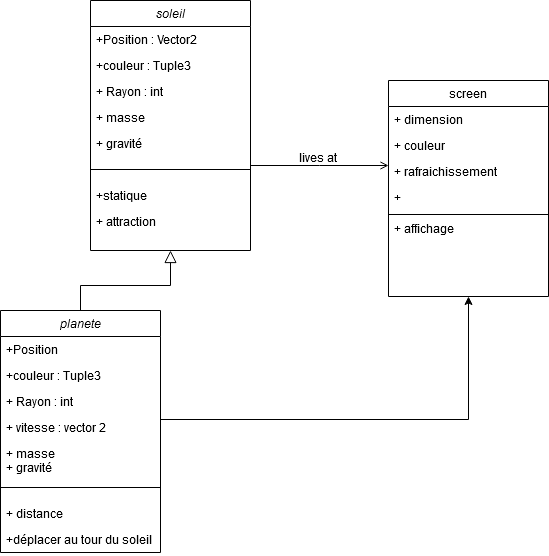

The diagram above was exported from draw.io. Its source (the exported page's mxGraphModel, read from the mxfile embedded in the PNG):
<mxGraphModel dx="1102" dy="557" grid="1" gridSize="10" guides="1" tooltips="1" connect="1" arrows="1" fold="1" page="1" pageScale="1" pageWidth="827" pageHeight="1169" math="0" shadow="0">
  <root>
    <mxCell id="WIyWlLk6GJQsqaUBKTNV-0" />
    <mxCell id="WIyWlLk6GJQsqaUBKTNV-1" parent="WIyWlLk6GJQsqaUBKTNV-0" />
    <mxCell id="zkfFHV4jXpPFQw0GAbJ--0" value="soleil" style="swimlane;fontStyle=2;align=center;verticalAlign=top;childLayout=stackLayout;horizontal=1;startSize=26;horizontalStack=0;resizeParent=1;resizeLast=0;collapsible=1;marginBottom=0;rounded=0;shadow=0;strokeWidth=1;" parent="WIyWlLk6GJQsqaUBKTNV-1" vertex="1">
      <mxGeometry x="210" y="40" width="160" height="250" as="geometry">
        <mxRectangle x="230" y="140" width="160" height="26" as="alternateBounds" />
      </mxGeometry>
    </mxCell>
    <mxCell id="zkfFHV4jXpPFQw0GAbJ--1" value="+Position : Vector2" style="text;align=left;verticalAlign=top;spacingLeft=4;spacingRight=4;overflow=hidden;rotatable=0;points=[[0,0.5],[1,0.5]];portConstraint=eastwest;" parent="zkfFHV4jXpPFQw0GAbJ--0" vertex="1">
      <mxGeometry y="26" width="160" height="26" as="geometry" />
    </mxCell>
    <mxCell id="zkfFHV4jXpPFQw0GAbJ--2" value="+couleur : Tuple3" style="text;align=left;verticalAlign=top;spacingLeft=4;spacingRight=4;overflow=hidden;rotatable=0;points=[[0,0.5],[1,0.5]];portConstraint=eastwest;rounded=0;shadow=0;html=0;" parent="zkfFHV4jXpPFQw0GAbJ--0" vertex="1">
      <mxGeometry y="52" width="160" height="26" as="geometry" />
    </mxCell>
    <mxCell id="zkfFHV4jXpPFQw0GAbJ--3" value="+ Rayon : int&#10;" style="text;align=left;verticalAlign=top;spacingLeft=4;spacingRight=4;overflow=hidden;rotatable=0;points=[[0,0.5],[1,0.5]];portConstraint=eastwest;rounded=0;shadow=0;html=0;" parent="zkfFHV4jXpPFQw0GAbJ--0" vertex="1">
      <mxGeometry y="78" width="160" height="26" as="geometry" />
    </mxCell>
    <mxCell id="dxZFUxAAGDwa47WCEwTl-12" value="+ masse&#10;" style="text;align=left;verticalAlign=top;spacingLeft=4;spacingRight=4;overflow=hidden;rotatable=0;points=[[0,0.5],[1,0.5]];portConstraint=eastwest;rounded=0;shadow=0;html=0;" vertex="1" parent="zkfFHV4jXpPFQw0GAbJ--0">
      <mxGeometry y="104" width="160" height="26" as="geometry" />
    </mxCell>
    <mxCell id="dxZFUxAAGDwa47WCEwTl-13" value="+ gravité" style="text;align=left;verticalAlign=top;spacingLeft=4;spacingRight=4;overflow=hidden;rotatable=0;points=[[0,0.5],[1,0.5]];portConstraint=eastwest;rounded=0;shadow=0;html=0;" vertex="1" parent="zkfFHV4jXpPFQw0GAbJ--0">
      <mxGeometry y="130" width="160" height="26" as="geometry" />
    </mxCell>
    <mxCell id="zkfFHV4jXpPFQw0GAbJ--4" value="" style="line;html=1;strokeWidth=1;align=left;verticalAlign=middle;spacingTop=-1;spacingLeft=3;spacingRight=3;rotatable=0;labelPosition=right;points=[];portConstraint=eastwest;" parent="zkfFHV4jXpPFQw0GAbJ--0" vertex="1">
      <mxGeometry y="156" width="160" height="26" as="geometry" />
    </mxCell>
    <mxCell id="zkfFHV4jXpPFQw0GAbJ--5" value="+statique" style="text;align=left;verticalAlign=top;spacingLeft=4;spacingRight=4;overflow=hidden;rotatable=0;points=[[0,0.5],[1,0.5]];portConstraint=eastwest;" parent="zkfFHV4jXpPFQw0GAbJ--0" vertex="1">
      <mxGeometry y="182" width="160" height="26" as="geometry" />
    </mxCell>
    <mxCell id="dxZFUxAAGDwa47WCEwTl-15" value="+ attraction" style="text;align=left;verticalAlign=top;spacingLeft=4;spacingRight=4;overflow=hidden;rotatable=0;points=[[0,0.5],[1,0.5]];portConstraint=eastwest;" vertex="1" parent="zkfFHV4jXpPFQw0GAbJ--0">
      <mxGeometry y="208" width="160" height="26" as="geometry" />
    </mxCell>
    <mxCell id="zkfFHV4jXpPFQw0GAbJ--12" value="" style="endArrow=block;endSize=10;endFill=0;shadow=0;strokeWidth=1;rounded=0;edgeStyle=elbowEdgeStyle;elbow=vertical;" parent="WIyWlLk6GJQsqaUBKTNV-1" target="zkfFHV4jXpPFQw0GAbJ--0" edge="1">
      <mxGeometry width="160" relative="1" as="geometry">
        <mxPoint x="200" y="360" as="sourcePoint" />
        <mxPoint x="200" y="203" as="targetPoint" />
      </mxGeometry>
    </mxCell>
    <mxCell id="zkfFHV4jXpPFQw0GAbJ--17" value="screen" style="swimlane;fontStyle=0;align=center;verticalAlign=top;childLayout=stackLayout;horizontal=1;startSize=26;horizontalStack=0;resizeParent=1;resizeLast=0;collapsible=1;marginBottom=0;rounded=0;shadow=0;strokeWidth=1;" parent="WIyWlLk6GJQsqaUBKTNV-1" vertex="1">
      <mxGeometry x="508" y="120" width="160" height="216" as="geometry">
        <mxRectangle x="550" y="140" width="160" height="26" as="alternateBounds" />
      </mxGeometry>
    </mxCell>
    <mxCell id="zkfFHV4jXpPFQw0GAbJ--18" value="+ dimension" style="text;align=left;verticalAlign=top;spacingLeft=4;spacingRight=4;overflow=hidden;rotatable=0;points=[[0,0.5],[1,0.5]];portConstraint=eastwest;" parent="zkfFHV4jXpPFQw0GAbJ--17" vertex="1">
      <mxGeometry y="26" width="160" height="26" as="geometry" />
    </mxCell>
    <mxCell id="zkfFHV4jXpPFQw0GAbJ--19" value="+ couleur" style="text;align=left;verticalAlign=top;spacingLeft=4;spacingRight=4;overflow=hidden;rotatable=0;points=[[0,0.5],[1,0.5]];portConstraint=eastwest;rounded=0;shadow=0;html=0;" parent="zkfFHV4jXpPFQw0GAbJ--17" vertex="1">
      <mxGeometry y="52" width="160" height="26" as="geometry" />
    </mxCell>
    <mxCell id="zkfFHV4jXpPFQw0GAbJ--20" value="+ rafraichissement" style="text;align=left;verticalAlign=top;spacingLeft=4;spacingRight=4;overflow=hidden;rotatable=0;points=[[0,0.5],[1,0.5]];portConstraint=eastwest;rounded=0;shadow=0;html=0;" parent="zkfFHV4jXpPFQw0GAbJ--17" vertex="1">
      <mxGeometry y="78" width="160" height="26" as="geometry" />
    </mxCell>
    <mxCell id="zkfFHV4jXpPFQw0GAbJ--21" value="+" style="text;align=left;verticalAlign=top;spacingLeft=4;spacingRight=4;overflow=hidden;rotatable=0;points=[[0,0.5],[1,0.5]];portConstraint=eastwest;rounded=0;shadow=0;html=0;" parent="zkfFHV4jXpPFQw0GAbJ--17" vertex="1">
      <mxGeometry y="104" width="160" height="26" as="geometry" />
    </mxCell>
    <mxCell id="zkfFHV4jXpPFQw0GAbJ--23" value="" style="line;html=1;strokeWidth=1;align=left;verticalAlign=middle;spacingTop=-1;spacingLeft=3;spacingRight=3;rotatable=0;labelPosition=right;points=[];portConstraint=eastwest;" parent="zkfFHV4jXpPFQw0GAbJ--17" vertex="1">
      <mxGeometry y="130" width="160" height="8" as="geometry" />
    </mxCell>
    <mxCell id="zkfFHV4jXpPFQw0GAbJ--26" value="" style="endArrow=open;shadow=0;strokeWidth=1;rounded=0;endFill=1;edgeStyle=elbowEdgeStyle;elbow=vertical;" parent="WIyWlLk6GJQsqaUBKTNV-1" source="zkfFHV4jXpPFQw0GAbJ--0" target="zkfFHV4jXpPFQw0GAbJ--17" edge="1">
      <mxGeometry x="0.5" y="41" relative="1" as="geometry">
        <mxPoint x="380" y="192" as="sourcePoint" />
        <mxPoint x="540" y="192" as="targetPoint" />
        <mxPoint x="-40" y="32" as="offset" />
      </mxGeometry>
    </mxCell>
    <mxCell id="zkfFHV4jXpPFQw0GAbJ--29" value="lives at" style="text;html=1;resizable=0;points=[];;align=center;verticalAlign=middle;labelBackgroundColor=none;rounded=0;shadow=0;strokeWidth=1;fontSize=12;" parent="zkfFHV4jXpPFQw0GAbJ--26" vertex="1" connectable="0">
      <mxGeometry x="0.5" y="49" relative="1" as="geometry">
        <mxPoint x="-38" y="40" as="offset" />
      </mxGeometry>
    </mxCell>
    <mxCell id="dxZFUxAAGDwa47WCEwTl-2" style="edgeStyle=orthogonalEdgeStyle;rounded=0;orthogonalLoop=1;jettySize=auto;html=1;entryX=0.5;entryY=1;entryDx=0;entryDy=0;" edge="1" parent="WIyWlLk6GJQsqaUBKTNV-1" target="zkfFHV4jXpPFQw0GAbJ--17">
      <mxGeometry relative="1" as="geometry">
        <mxPoint x="600" y="459" as="targetPoint" />
        <mxPoint x="280" y="459" as="sourcePoint" />
      </mxGeometry>
    </mxCell>
    <mxCell id="dxZFUxAAGDwa47WCEwTl-4" value="planete" style="swimlane;fontStyle=2;align=center;verticalAlign=top;childLayout=stackLayout;horizontal=1;startSize=26;horizontalStack=0;resizeParent=1;resizeLast=0;collapsible=1;marginBottom=0;rounded=0;shadow=0;strokeWidth=1;" vertex="1" parent="WIyWlLk6GJQsqaUBKTNV-1">
      <mxGeometry x="120" y="350" width="160" height="242" as="geometry">
        <mxRectangle x="230" y="140" width="160" height="26" as="alternateBounds" />
      </mxGeometry>
    </mxCell>
    <mxCell id="dxZFUxAAGDwa47WCEwTl-5" value="+Position &#10;&#10;" style="text;align=left;verticalAlign=top;spacingLeft=4;spacingRight=4;overflow=hidden;rotatable=0;points=[[0,0.5],[1,0.5]];portConstraint=eastwest;" vertex="1" parent="dxZFUxAAGDwa47WCEwTl-4">
      <mxGeometry y="26" width="160" height="26" as="geometry" />
    </mxCell>
    <mxCell id="dxZFUxAAGDwa47WCEwTl-6" value="+couleur : Tuple3" style="text;align=left;verticalAlign=top;spacingLeft=4;spacingRight=4;overflow=hidden;rotatable=0;points=[[0,0.5],[1,0.5]];portConstraint=eastwest;rounded=0;shadow=0;html=0;" vertex="1" parent="dxZFUxAAGDwa47WCEwTl-4">
      <mxGeometry y="52" width="160" height="26" as="geometry" />
    </mxCell>
    <mxCell id="dxZFUxAAGDwa47WCEwTl-7" value="+ Rayon : int&#10;" style="text;align=left;verticalAlign=top;spacingLeft=4;spacingRight=4;overflow=hidden;rotatable=0;points=[[0,0.5],[1,0.5]];portConstraint=eastwest;rounded=0;shadow=0;html=0;" vertex="1" parent="dxZFUxAAGDwa47WCEwTl-4">
      <mxGeometry y="78" width="160" height="26" as="geometry" />
    </mxCell>
    <mxCell id="dxZFUxAAGDwa47WCEwTl-8" value="+ vitesse : vector 2" style="text;align=left;verticalAlign=top;spacingLeft=4;spacingRight=4;overflow=hidden;rotatable=0;points=[[0,0.5],[1,0.5]];portConstraint=eastwest;rounded=0;shadow=0;html=0;" vertex="1" parent="dxZFUxAAGDwa47WCEwTl-4">
      <mxGeometry y="104" width="160" height="26" as="geometry" />
    </mxCell>
    <mxCell id="dxZFUxAAGDwa47WCEwTl-14" value="+ masse&#10;+ gravité&#10;" style="text;align=left;verticalAlign=top;spacingLeft=4;spacingRight=4;overflow=hidden;rotatable=0;points=[[0,0.5],[1,0.5]];portConstraint=eastwest;rounded=0;shadow=0;html=0;" vertex="1" parent="dxZFUxAAGDwa47WCEwTl-4">
      <mxGeometry y="130" width="160" height="34" as="geometry" />
    </mxCell>
    <mxCell id="dxZFUxAAGDwa47WCEwTl-9" value="" style="line;html=1;strokeWidth=1;align=left;verticalAlign=middle;spacingTop=-1;spacingLeft=3;spacingRight=3;rotatable=0;labelPosition=right;points=[];portConstraint=eastwest;" vertex="1" parent="dxZFUxAAGDwa47WCEwTl-4">
      <mxGeometry y="164" width="160" height="26" as="geometry" />
    </mxCell>
    <mxCell id="dxZFUxAAGDwa47WCEwTl-11" value="+ distance&#10;&#10;" style="text;align=left;verticalAlign=top;spacingLeft=4;spacingRight=4;overflow=hidden;rotatable=0;points=[[0,0.5],[1,0.5]];portConstraint=eastwest;rounded=0;shadow=0;html=0;" vertex="1" parent="dxZFUxAAGDwa47WCEwTl-4">
      <mxGeometry y="190" width="160" height="26" as="geometry" />
    </mxCell>
    <mxCell id="dxZFUxAAGDwa47WCEwTl-10" value="+déplacer au tour du soleil" style="text;align=left;verticalAlign=top;spacingLeft=4;spacingRight=4;overflow=hidden;rotatable=0;points=[[0,0.5],[1,0.5]];portConstraint=eastwest;" vertex="1" parent="dxZFUxAAGDwa47WCEwTl-4">
      <mxGeometry y="216" width="160" height="26" as="geometry" />
    </mxCell>
    <mxCell id="dxZFUxAAGDwa47WCEwTl-16" value="+ affichage" style="text;align=left;verticalAlign=top;spacingLeft=4;spacingRight=4;overflow=hidden;rotatable=0;points=[[0,0.5],[1,0.5]];portConstraint=eastwest;rounded=0;shadow=0;html=0;" vertex="1" parent="WIyWlLk6GJQsqaUBKTNV-1">
      <mxGeometry x="508" y="255" width="160" height="26" as="geometry" />
    </mxCell>
  </root>
</mxGraphModel>